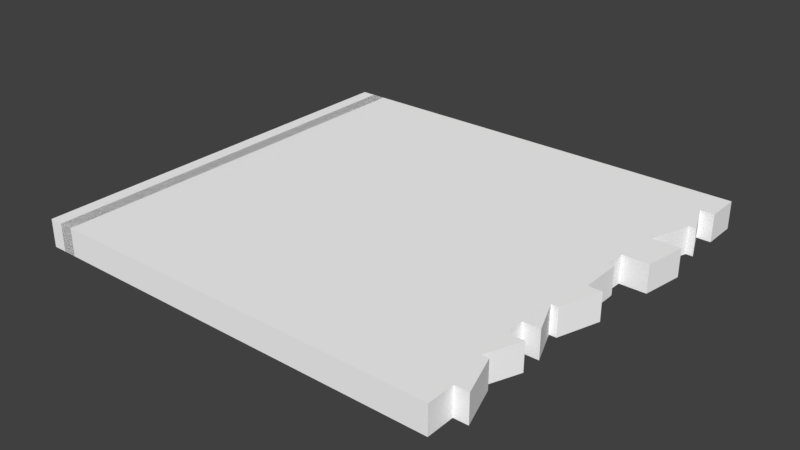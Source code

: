 # Source: Gate.Wall.blend  (saved by Blender 2.93.20; exported with 4.5.12 LTS)
import bpy
from mathutils import Matrix  # noqa: F401  (used for matrix-valued properties, if any)

bpy.ops.wm.read_factory_settings(use_empty=True)
scene = bpy.context.scene
scene.name = 'Scene'

# ---- collections
col_collection_1 = bpy.data.collections.new('Collection 1'); scene.collection.children.link(col_collection_1)

# ---- materials (node trees are filled in below, after node groups)
mat_metalpanels2 = bpy.data.materials.new('metalpanels2')
mat_metalpanels2.alpha_threshold = 0.0
mat_metalpanels2.use_transparent_shadow = False
mat_metalpanels2.diffuse_color = (1.0, 1.0, 1.0, 1.0)
mat_metalpanels2.specular_color = (0.0, 0.0, 0.0)
mat_metalpanels2.roughness = 0.5
mat_concretemoss = bpy.data.materials.new('concretemoss')
mat_concretemoss.alpha_threshold = 0.0
mat_concretemoss.use_transparent_shadow = False
mat_concretemoss.diffuse_color = (1.0, 1.0, 1.0, 1.0)
mat_concretemoss.specular_color = (0.0, 0.0, 0.0)
mat_concretemoss.roughness = 0.5
mat_metalpanels = bpy.data.materials.new('metalpanels')
mat_metalpanels.alpha_threshold = 0.0
mat_metalpanels.use_transparent_shadow = False
mat_metalpanels.diffuse_color = (1.0, 1.0, 1.0, 1.0)
mat_metalpanels.specular_color = (0.0, 0.0, 0.0)
mat_metalpanels.roughness = 0.5
mat_concretemoss1 = bpy.data.materials.new('concretemoss1')
mat_concretemoss1.alpha_threshold = 0.0
mat_concretemoss1.use_transparent_shadow = False
mat_concretemoss1.diffuse_color = (1.0, 1.0, 1.0, 1.0)
mat_concretemoss1.specular_color = (0.0, 0.0, 0.0)
mat_concretemoss1.roughness = 0.5

# ---- material node trees

# ---- world
world_world = bpy.data.worlds.new('World'); scene.world = world_world
world_world.color = (0.05088, 0.05088, 0.05088)
world_world.use_sun_shadow = False
world_world.sun_shadow_jitter_overblur = 0.0
world_world.cycles.sampling_method = 'MANUAL'

# ---- meshes
me_gateawall1_ms3d_m = bpy.data.meshes.new('gateawall1.ms3d.m')
me_gateawall1_ms3d_m.from_pydata([(480.0, 16.0, -96.0), (460.8, 16.0, -96.0), (462.2, 16.0, -56.0), (464.0, 16.0, -56.0), (460.8, -16.0, -96.0), (480.0, -16.0, -96.0), (464.0, -16.0, -56.0), (462.2, -16.0, -56.0), (462.2, 16.0, -56.0), (462.2, -16.0, -56.0), (464.0, -16.0, -56.0), (464.0, 16.0, -56.0), (460.8, 16.0, -96.0), (460.8, -16.0, -96.0), (462.2, -16.0, -56.0), (462.2, 16.0, -56.0), (480.0, -16.0, -96.0), (460.8, -16.0, -96.0), (460.8, 16.0, -96.0), (480.0, 16.0, -96.0), (464.0, 16.0, -56.0), (464.0, -16.0, -56.0), (480.0, -16.0, -96.0), (480.0, 16.0, -96.0), (467.7, 16.0, 112.0), (504.0, 16.0, 112.0), (496.0, 16.0, 64.0), (466.1, 16.0, 64.0), (504.0, -16.0, 112.0), (467.7, -16.0, 112.0), (466.1, -16.0, 64.0), (496.0, -16.0, 64.0), (467.7, 16.0, 112.0), (466.1, 16.0, 64.0), (466.1, -16.0, 64.0), (467.7, -16.0, 112.0), (466.1, 16.0, 64.0), (496.0, 16.0, 64.0), (496.0, -16.0, 64.0), (466.1, -16.0, 64.0), (467.7, 16.0, 112.0), (467.7, -16.0, 112.0), (504.0, -16.0, 112.0), (504.0, 16.0, 112.0), (504.0, 16.0, 112.0), (504.0, -16.0, 112.0), (496.0, -16.0, 64.0), (496.0, 16.0, 64.0), (472.0, 16.0, 112.0), (467.7, 16.0, 112.0), (469.3, 16.0, 160.0), (488.0, 16.0, 160.0), (467.7, -16.0, 112.0), (472.0, -16.0, 112.0), (488.0, -16.0, 160.0), (469.3, -16.0, 160.0), (469.3, 16.0, 160.0), (467.7, 16.0, 112.0), (467.7, -16.0, 112.0), (469.3, -16.0, 160.0), (467.7, 16.0, 112.0), (472.0, 16.0, 112.0), (472.0, -16.0, 112.0), (467.7, -16.0, 112.0), (469.3, 16.0, 160.0), (469.3, -16.0, 160.0), (488.0, -16.0, 160.0), (488.0, 16.0, 160.0), (488.0, 16.0, 160.0), (488.0, -16.0, 160.0), (472.0, -16.0, 112.0), (472.0, 16.0, 112.0), (496.0, 16.0, 160.0), (469.3, 16.0, 160.0), (470.7, 16.0, 200.0), (480.0, 16.0, 200.0), (470.7, -16.0, 200.0), (469.3, -16.0, 160.0), (496.0, -16.0, 160.0), (480.0, -16.0, 200.0), (470.7, 16.0, 200.0), (469.3, 16.0, 160.0), (469.3, -16.0, 160.0), (470.7, -16.0, 200.0), (469.3, 16.0, 160.0), (496.0, 16.0, 160.0), (496.0, -16.0, 160.0), (469.3, -16.0, 160.0), (470.7, 16.0, 200.0), (470.7, -16.0, 200.0), (480.0, -16.0, 200.0), (480.0, 16.0, 200.0), (480.0, 16.0, 200.0), (480.0, -16.0, 200.0), (496.0, -16.0, 160.0), (496.0, 16.0, 160.0), (496.0, 16.0, 240.0), (472.0, 16.0, 240.0), (472.0, -16.0, 240.0), (496.0, -16.0, 240.0), (496.0, 16.0, 200.0), (470.7, 16.0, 200.0), (472.0, 16.0, 240.0), (496.0, 16.0, 240.0), (470.7, -16.0, 200.0), (496.0, -16.0, 200.0), (496.0, -16.0, 240.0), (472.0, -16.0, 240.0), (470.7, 16.0, 200.0), (470.7, -16.0, 200.0), (472.0, -16.0, 240.0), (472.0, 16.0, 240.0), (496.0, -16.0, 200.0), (470.7, -16.0, 200.0), (470.7, 16.0, 200.0), (496.0, 16.0, 200.0), (496.0, 16.0, 240.0), (496.0, -16.0, 240.0), (496.0, -16.0, 200.0), (496.0, 16.0, 200.0), (0.0, -16.0, -240.0), (448.0, -16.0, -240.0), (448.0, -16.0, 240.0), (0.0, -16.0, 240.0), (6.104e-05, 16.0, 240.0), (448.0, 16.0, 240.0), (448.0, 16.0, -240.0), (6.104e-05, 16.0, -240.0), (0.0, -16.0, -240.0), (6.104e-05, 16.0, -240.0), (448.0, 16.0, -240.0), (448.0, -16.0, -240.0), (448.0, -16.0, 240.0), (448.0, 16.0, 240.0), (6.104e-05, 16.0, 240.0), (0.0, -16.0, 240.0), (0.0, -16.0, -240.0), (0.0, -16.0, 240.0), (6.104e-05, 16.0, 240.0), (6.104e-05, 16.0, -240.0), (448.0, 16.0, -240.0), (448.0, 16.0, 240.0), (448.0, -16.0, 240.0), (448.0, -16.0, -240.0), (448.0, 16.0, -208.0), (472.0, 16.0, -208.0), (472.0, 16.0, -240.0), (448.0, 16.0, -240.0), (472.0, -16.0, -208.0), (448.0, -16.0, -208.0), (448.0, -16.0, -240.0), (472.0, -16.0, -240.0), (472.0, 16.0, -240.0), (472.0, -16.0, -240.0), (448.0, -16.0, -240.0), (448.0, 16.0, -240.0), (472.0, 16.0, -208.0), (448.0, 16.0, -208.0), (448.0, -16.0, -208.0), (472.0, -16.0, -208.0), (472.0, 16.0, -240.0), (472.0, 16.0, -208.0), (472.0, -16.0, -208.0), (472.0, -16.0, -240.0), (448.0, -16.0, -208.0), (448.0, 16.0, -208.0), (448.0, 16.0, -240.0), (448.0, -16.0, -240.0), (448.0, 16.0, -160.0), (472.0, 16.0, -160.0), (488.0, 16.0, -208.0), (448.0, 16.0, -208.0), (472.0, -16.0, -160.0), (448.0, -16.0, -160.0), (448.0, -16.0, -208.0), (488.0, -16.0, -208.0), (448.0, 16.0, -208.0), (488.0, 16.0, -208.0), (488.0, -16.0, -208.0), (448.0, -16.0, -208.0), (472.0, 16.0, -160.0), (448.0, 16.0, -160.0), (448.0, -16.0, -160.0), (472.0, -16.0, -160.0), (488.0, 16.0, -208.0), (472.0, 16.0, -160.0), (472.0, -16.0, -160.0), (488.0, -16.0, -208.0), (448.0, -16.0, -160.0), (448.0, 16.0, -160.0), (448.0, 16.0, -208.0), (448.0, -16.0, -208.0), (480.0, 16.0, -120.0), (464.0, 16.0, -160.0), (448.0, 16.0, -160.0), (448.0, 16.0, -120.0), (480.0, -16.0, -120.0), (448.0, -16.0, -120.0), (448.0, -16.0, -160.0), (464.0, -16.0, -160.0), (448.0, 16.0, -160.0), (464.0, 16.0, -160.0), (464.0, -16.0, -160.0), (448.0, -16.0, -160.0), (480.0, 16.0, -120.0), (448.0, 16.0, -120.0), (448.0, -16.0, -120.0), (480.0, -16.0, -120.0), (464.0, 16.0, -160.0), (480.0, 16.0, -120.0), (480.0, -16.0, -120.0), (464.0, -16.0, -160.0), (448.0, -16.0, -120.0), (448.0, 16.0, -120.0), (448.0, 16.0, -160.0), (448.0, -16.0, -160.0), (448.0, 16.0, 40.0), (472.0, 16.0, 40.0), (472.0, 16.0, -8.0), (448.0, 16.0, -8.0), (472.0, -16.0, -8.0), (472.0, -16.0, 40.0), (448.0, -16.0, 40.0), (448.0, -16.0, -8.0), (472.0, -16.0, 40.0), (472.0, 16.0, 40.0), (448.0, 16.0, 40.0), (448.0, -16.0, 40.0), (472.0, -16.0, -8.0), (448.0, -16.0, -8.0), (448.0, 16.0, -8.0), (472.0, 16.0, -8.0), (472.0, 16.0, -8.0), (472.0, 16.0, 40.0), (472.0, -16.0, 40.0), (472.0, -16.0, -8.0), (448.0, -16.0, 40.0), (448.0, 16.0, 40.0), (448.0, 16.0, -8.0), (448.0, -16.0, -8.0), (472.0, 16.0, -56.0), (448.0, 16.0, -56.0), (448.0, 16.0, -8.0), (488.0, 16.0, -8.0), (472.0, -16.0, -56.0), (488.0, -16.0, -8.0), (448.0, -16.0, -8.0), (448.0, -16.0, -56.0), (448.0, -16.0, -8.0), (488.0, -16.0, -8.0), (488.0, 16.0, -8.0), (448.0, 16.0, -8.0), (472.0, -16.0, -56.0), (448.0, -16.0, -56.0), (448.0, 16.0, -56.0), (472.0, 16.0, -56.0), (472.0, 16.0, -56.0), (488.0, 16.0, -8.0), (488.0, -16.0, -8.0), (472.0, -16.0, -56.0), (448.0, -16.0, -8.0), (448.0, 16.0, -8.0), (448.0, 16.0, -56.0), (448.0, -16.0, -56.0), (448.0, 16.0, -56.0), (462.2, 16.0, -56.0), (460.0, 16.0, -120.0), (448.0, 16.0, -120.0), (460.0, -16.0, -120.0), (462.2, -16.0, -56.0), (448.0, -16.0, -56.0), (448.0, -16.0, -120.0), (460.0, 16.0, -120.0), (460.0, -16.0, -120.0), (448.0, -16.0, -120.0), (448.0, 16.0, -120.0), (462.2, -16.0, -56.0), (462.2, 16.0, -56.0), (448.0, 16.0, -56.0), (448.0, -16.0, -56.0), (460.0, 16.0, -120.0), (462.2, 16.0, -56.0), (462.2, -16.0, -56.0), (460.0, -16.0, -120.0), (448.0, -16.0, -56.0), (448.0, 16.0, -56.0), (448.0, 16.0, -120.0), (448.0, -16.0, -120.0), (472.0, -16.0, 240.0), (472.0, 16.0, 240.0), (448.0, 16.0, 240.0), (448.0, -16.0, 240.0), (472.0, 16.0, 240.0), (465.3, 16.0, 40.0), (448.0, 16.0, 40.0), (448.0, 16.0, 240.0), (448.0, -16.0, 40.0), (465.3, -16.0, 40.0), (472.0, -16.0, 240.0), (448.0, -16.0, 240.0), (465.3, 16.0, 40.0), (465.3, -16.0, 40.0), (448.0, -16.0, 40.0), (448.0, 16.0, 40.0), (465.3, 16.0, 40.0), (472.0, 16.0, 240.0), (472.0, -16.0, 240.0), (465.3, -16.0, 40.0), (448.0, -16.0, 240.0), (448.0, 16.0, 240.0), (448.0, 16.0, 40.0), (448.0, -16.0, 40.0), (-16.0, 16.0, -240.0), (-16.0, -16.0, -240.0), (-16.0, -16.0, 240.0), (-16.0, 16.0, 240.0), (16.0, 16.0, 240.0), (16.0, -16.0, 240.0), (16.0, -16.0, -240.0), (16.0, 16.0, -240.0), (-16.0, 16.0, -240.0), (16.0, 16.0, -240.0), (16.0, -16.0, -240.0), (-16.0, -16.0, -240.0), (-16.0, -16.0, 240.0), (16.0, -16.0, 240.0), (16.0, 16.0, 240.0), (-16.0, 16.0, 240.0), (-16.0, 16.0, -240.0), (-16.0, 16.0, 240.0), (16.0, 16.0, 240.0), (16.0, 16.0, -240.0), (16.0, -16.0, -240.0), (16.0, -16.0, 240.0), (-16.0, -16.0, 240.0), (-16.0, -16.0, -240.0)], [], [(0, 1, 2), (0, 2, 3), (4, 5, 6), (4, 6, 7), (8, 9, 10), (8, 10, 11), (12, 13, 14), (12, 14, 15), (16, 17, 18), (16, 18, 19), (20, 21, 22), (20, 22, 23), (24, 25, 26), (24, 26, 27), (28, 29, 30), (28, 30, 31), (32, 33, 34), (32, 34, 35), (36, 37, 38), (36, 38, 39), (40, 41, 42), (40, 42, 43), (44, 45, 46), (44, 46, 47), (48, 49, 50), (48, 50, 51), (52, 53, 54), (52, 54, 55), (56, 57, 58), (56, 58, 59), (60, 61, 62), (60, 62, 63), (64, 65, 66), (64, 66, 67), (68, 69, 70), (68, 70, 71), (72, 73, 74), (72, 74, 75), (76, 77, 78), (76, 78, 79), (80, 81, 82), (80, 82, 83), (84, 85, 86), (84, 86, 87), (88, 89, 90), (88, 90, 91), (92, 93, 94), (92, 94, 95), (96, 97, 98), (96, 98, 99), (100, 101, 102), (100, 102, 103), (104, 105, 106), (104, 106, 107), (108, 109, 110), (108, 110, 111), (112, 113, 114), (112, 114, 115), (116, 117, 118), (116, 118, 119), (120, 121, 122), (120, 122, 123), (124, 125, 126), (124, 126, 127), (128, 129, 130), (128, 130, 131), (132, 133, 134), (132, 134, 135), (136, 137, 138), (136, 138, 139), (140, 141, 142), (140, 142, 143), (144, 145, 146), (144, 146, 147), (148, 149, 150), (148, 150, 151), (152, 153, 154), (152, 154, 155), (156, 157, 158), (156, 158, 159), (160, 161, 162), (160, 162, 163), (164, 165, 166), (164, 166, 167), (168, 169, 170), (168, 170, 171), (172, 173, 174), (172, 174, 175), (176, 177, 178), (176, 178, 179), (180, 181, 182), (180, 182, 183), (184, 185, 186), (184, 186, 187), (188, 189, 190), (188, 190, 191), (192, 193, 194), (192, 194, 195), (196, 197, 198), (196, 198, 199), (200, 201, 202), (200, 202, 203), (204, 205, 206), (204, 206, 207), (208, 209, 210), (208, 210, 211), (212, 213, 214), (212, 214, 215), (216, 217, 218), (216, 218, 219), (220, 221, 222), (220, 222, 223), (224, 225, 226), (224, 226, 227), (228, 229, 230), (228, 230, 231), (232, 233, 234), (232, 234, 235), (236, 237, 238), (236, 238, 239), (240, 241, 242), (240, 242, 243), (244, 245, 246), (244, 246, 247), (248, 249, 250), (248, 250, 251), (252, 253, 254), (252, 254, 255), (256, 257, 258), (256, 258, 259), (260, 261, 262), (260, 262, 263), (264, 265, 266), (264, 266, 267), (268, 269, 270), (268, 270, 271), (272, 273, 274), (272, 274, 275), (276, 277, 278), (276, 278, 279), (280, 281, 282), (280, 282, 283), (284, 285, 286), (284, 286, 287), (288, 289, 290), (288, 290, 291), (292, 293, 294), (292, 294, 295), (296, 297, 298), (296, 298, 299), (300, 301, 302), (300, 302, 303), (304, 305, 306), (304, 306, 307), (308, 309, 310), (308, 310, 311), (312, 313, 314), (312, 314, 315), (316, 317, 318), (316, 318, 319), (320, 321, 322), (320, 322, 323), (324, 325, 326), (324, 326, 327), (328, 329, 330), (328, 330, 331), (332, 333, 334), (332, 334, 335)])
me_gateawall1_ms3d_m.polygons.foreach_set('use_smooth', [True] * 168)
me_gateawall1_ms3d_m.polygons.foreach_set('material_index', [1, 1, 1, 1, 1, 1, 1, 1, 1, 1, 1, 1, 1, 1, 1, 1, 1, 1, 1, 1, 1, 1, 1, 1, 1, 1, 1, 1, 1, 1, 1, 1, 1, 1, 1, 1, 1, 1, 1, 1, 1, 1, 1, 1, 1, 1, 1, 1, 1, 1, 1, 1, 1, 1, 1, 1, 1, 1, 1, 1, 1, 1, 1, 1, 1, 1, 1, 1, 1, 1, 1, 1, 1, 1, 1, 1, 1, 1, 1, 1, 1, 1, 1, 1, 1, 1, 1, 1, 1, 1, 1, 1, 1, 1, 1, 1, 1, 1, 1, 1, 1, 1, 1, 1, 1, 1, 1, 1, 1, 1, 1, 1, 1, 1, 1, 1, 1, 1, 1, 1, 1, 1, 1, 1, 1, 1, 1, 1, 1, 1, 1, 1, 1, 1, 1, 1, 1, 1, 1, 1, 1, 1, 1, 1, 1, 1, 1, 1, 1, 1, 1, 1, 1, 1, 1, 1, 0, 0, 0, 0, 0, 0, 0, 0, 0, 0, 0, 0])
_k = set([(0, 1), (0, 3), (1, 2), (2, 3), (4, 5), (4, 7), (5, 6), (6, 7), (8, 9), (8, 11), (9, 10), (10, 11), (12, 13), (12, 15), (13, 14), (14, 15), (16, 17), (16, 19), (17, 18), (18, 19), (20, 21), (20, 23), (21, 22), (22, 23), (24, 25), (24, 27), (25, 26), (26, 27), (28, 29), (28, 31), (29, 30), (30, 31), (32, 33), (32, 35), (33, 34), (34, 35), (36, 37), (36, 39), (37, 38), (38, 39), (40, 41), (40, 43), (41, 42), (42, 43), (44, 45), (44, 47), (45, 46), (46, 47), (48, 49), (48, 51), (49, 50), (50, 51), (52, 53), (52, 55), (53, 54), (54, 55), (56, 57), (56, 59), (57, 58), (58, 59), (60, 61), (60, 63), (61, 62), (62, 63), (64, 65), (64, 67), (65, 66), (66, 67), (68, 69), (68, 71), (69, 70), (70, 71), (72, 73), (72, 75), (73, 74), (74, 75), (76, 77), (76, 79), (77, 78), (78, 79), (80, 81), (80, 83), (81, 82), (82, 83), (84, 85), (84, 87), (85, 86), (86, 87), (88, 89), (88, 91), (89, 90), (90, 91), (92, 93), (92, 95), (93, 94), (94, 95), (96, 97), (96, 99), (97, 98), (98, 99), (100, 101), (100, 103), (101, 102), (102, 103), (104, 105), (104, 107), (105, 106), (106, 107), (108, 109), (108, 111), (109, 110), (110, 111), (112, 113), (112, 115), (113, 114), (114, 115), (116, 117), (116, 119), (117, 118), (118, 119), (120, 121), (120, 123), (121, 122), (122, 123), (124, 125), (124, 127), (125, 126), (126, 127), (128, 129), (128, 131), (129, 130), (130, 131), (132, 133), (132, 135), (133, 134), (134, 135), (136, 137), (136, 139), (137, 138), (138, 139), (140, 141), (140, 143), (141, 142), (142, 143), (144, 145), (144, 147), (145, 146), (146, 147), (148, 149), (148, 151), (149, 150), (150, 151), (152, 153), (152, 155), (153, 154), (154, 155), (156, 157), (156, 159), (157, 158), (158, 159), (160, 161), (160, 163), (161, 162), (162, 163), (164, 165), (164, 167), (165, 166), (166, 167), (168, 169), (168, 171), (169, 170), (170, 171), (172, 173), (172, 175), (173, 174), (174, 175), (176, 177), (176, 179), (177, 178), (178, 179), (180, 181), (180, 183), (181, 182), (182, 183), (184, 185), (184, 187), (185, 186), (186, 187), (188, 189), (188, 191), (189, 190), (190, 191), (192, 193), (192, 195), (193, 194), (194, 195), (196, 197), (196, 199), (197, 198), (198, 199), (200, 201), (200, 203), (201, 202), (202, 203), (204, 205), (204, 207), (205, 206), (206, 207), (208, 209), (208, 211), (209, 210), (210, 211), (212, 213), (212, 215), (213, 214), (214, 215), (216, 217), (216, 219), (217, 218), (218, 219), (220, 221), (220, 223), (221, 222), (222, 223), (224, 225), (224, 227), (225, 226), (226, 227), (228, 229), (228, 231), (229, 230), (230, 231), (232, 233), (232, 235), (233, 234), (234, 235), (236, 237), (236, 239), (237, 238), (238, 239), (240, 241), (240, 243), (241, 242), (242, 243), (244, 245), (244, 247), (245, 246), (246, 247), (248, 249), (248, 251), (249, 250), (250, 251), (252, 253), (252, 255), (253, 254), (254, 255), (256, 257), (256, 259), (257, 258), (258, 259), (260, 261), (260, 263), (261, 262), (262, 263), (264, 265), (264, 267), (265, 266), (266, 267), (268, 269), (268, 271), (269, 270), (270, 271), (272, 273), (272, 275), (273, 274), (274, 275), (276, 277), (276, 279), (277, 278), (278, 279), (280, 281), (280, 283), (281, 282), (282, 283), (284, 285), (284, 287), (285, 286), (286, 287), (288, 289), (288, 291), (289, 290), (290, 291), (292, 293), (292, 295), (293, 294), (294, 295), (296, 297), (296, 299), (297, 298), (298, 299), (300, 301), (300, 303), (301, 302), (302, 303), (304, 305), (304, 307), (305, 306), (306, 307), (308, 309), (308, 311), (309, 310), (310, 311), (312, 313), (312, 315), (313, 314), (314, 315), (316, 317), (316, 319), (317, 318), (318, 319), (320, 321), (320, 323), (321, 322), (322, 323), (324, 325), (324, 327), (325, 326), (326, 327), (328, 329), (328, 331), (329, 330), (330, 331), (332, 333), (332, 335), (333, 334), (334, 335)])
me_gateawall1_ms3d_m.attributes.new('sharp_edge', 'BOOLEAN', 'EDGE').data.foreach_set('value', [ (min(e.vertices), max(e.vertices)) in _k for e in me_gateawall1_ms3d_m.edges])
_uv = me_gateawall1_ms3d_m.uv_layers.new(name='ms3d_uv_layer')
_uv.uv.foreach_set('vector', [-8.377, -2.73, -8.429, -2.73, -8.425, -2.621, -8.377, -2.73, -8.425, -2.621, -8.42, -2.621, -8.429, -2.73, -8.377, -2.73, -8.42, -2.621, -8.429, -2.73, -8.42, -2.621, -8.425, -2.621, -22.87, -6.511, -22.79, -6.511, -22.79, -6.506, -22.87, -6.511, -22.79, -6.506, -22.87, -6.506, -21.31, -2.73, -21.22, -2.73, -21.22, -2.621, -21.31, -2.73, -21.22, -2.621, -21.31, -2.621, -22.79, -6.463, -22.79, -6.515, -22.87, -6.515, -22.79, -6.463, -22.87, -6.515, -22.87, -6.463, -21.31, -2.621, -21.22, -2.621, -21.22, -2.73, -21.31, -2.621, -21.22, -2.73, -21.31, -2.73, -8.41, -2.166, -8.312, -2.166, -8.333, -2.296, -8.41, -2.166, -8.333, -2.296, -8.414, -2.296, -8.312, -2.166, -8.41, -2.166, -8.414, -2.296, -8.312, -2.166, -8.414, -2.296, -8.333, -2.296, -21.31, -2.166, -21.31, -2.296, -21.22, -2.296, -21.31, -2.166, -21.22, -2.296, -21.22, -2.166, -22.87, -6.5, -22.87, -6.419, -22.79, -6.419, -22.87, -6.5, -22.79, -6.419, -22.79, -6.5, -22.87, -6.496, -22.79, -6.496, -22.79, -6.397, -22.87, -6.496, -22.79, -6.397, -22.87, -6.397, -21.31, -2.166, -21.22, -2.166, -21.22, -2.296, -21.31, -2.166, -21.22, -2.296, -21.31, -2.296, -8.398, -2.166, -8.41, -2.166, -8.406, -2.035, -8.398, -2.166, -8.406, -2.035, -8.355, -2.035, -8.41, -2.166, -8.398, -2.166, -8.355, -2.035, -8.41, -2.166, -8.355, -2.035, -8.406, -2.035, -21.31, -2.035, -21.31, -2.166, -21.22, -2.166, -21.31, -2.035, -21.22, -2.166, -21.22, -2.035, -22.87, -6.496, -22.87, -6.484, -22.79, -6.484, -22.87, -6.496, -22.79, -6.484, -22.79, -6.496, -22.87, -6.491, -22.79, -6.491, -22.79, -6.441, -22.87, -6.491, -22.79, -6.441, -22.87, -6.441, -21.31, -2.035, -21.22, -2.035, -21.22, -2.166, -21.31, -2.035, -21.22, -2.166, -21.31, -2.166, -8.333, -2.035, -8.406, -2.035, -8.402, -1.927, -8.333, -2.035, -8.402, -1.927, -8.377, -1.927, -8.402, -1.927, -8.406, -2.035, -8.333, -2.035, -8.402, -1.927, -8.333, -2.035, -8.377, -1.927, -21.31, -1.927, -21.31, -2.035, -21.22, -2.035, -21.31, -1.927, -21.22, -2.035, -21.22, -1.927, -22.87, -6.491, -22.87, -6.419, -22.79, -6.419, -22.87, -6.491, -22.79, -6.419, -22.79, -6.491, -22.87, -6.488, -22.79, -6.488, -22.79, -6.463, -22.87, -6.488, -22.79, -6.463, -22.87, -6.463, -21.31, -1.927, -21.22, -1.927, -21.22, -2.035, -21.31, -1.927, -21.22, -2.035, -21.31, -2.035, -22.87, -6.419, -22.87, -6.484, -22.79, -6.484, -22.87, -6.419, -22.79, -6.484, -22.79, -6.419, -8.333, -1.927, -8.402, -1.927, -8.398, -1.818, -8.333, -1.927, -8.398, -1.818, -8.333, -1.818, -8.402, -1.927, -8.333, -1.927, -8.333, -1.818, -8.402, -1.927, -8.333, -1.818, -8.398, -1.818, -21.31, -1.927, -21.22, -1.927, -21.22, -1.818, -21.31, -1.927, -21.22, -1.818, -21.31, -1.818, -22.79, -6.419, -22.79, -6.488, -22.87, -6.488, -22.79, -6.419, -22.87, -6.488, -22.87, -6.419, -21.31, -1.818, -21.22, -1.818, -21.22, -1.927, -21.31, -1.818, -21.22, -1.927, -21.31, -1.927, -9.679, -3.121, -8.464, -3.121, -8.464, -1.818, -9.679, -3.121, -8.464, -1.818, -9.679, -1.818, -9.679, -1.818, -8.464, -1.818, -8.464, -3.121, -9.679, -1.818, -8.464, -3.121, -9.679, -3.121, -22.79, -7.765, -22.87, -7.765, -22.87, -6.549, -22.79, -7.765, -22.87, -6.549, -22.79, -6.549, -22.79, -6.549, -22.87, -6.549, -22.87, -7.765, -22.79, -6.549, -22.87, -7.765, -22.79, -7.765, -21.22, -3.121, -21.22, -1.818, -21.31, -1.818, -21.22, -3.121, -21.31, -1.818, -21.31, -3.121, -21.31, -3.121, -21.31, -1.818, -21.22, -1.818, -21.31, -3.121, -21.22, -1.818, -21.22, -3.121, -8.464, -3.034, -8.398, -3.034, -8.398, -3.121, -8.464, -3.034, -8.398, -3.121, -8.464, -3.121, -8.398, -3.034, -8.464, -3.034, -8.464, -3.121, -8.398, -3.034, -8.464, -3.121, -8.398, -3.121, -22.87, -6.484, -22.79, -6.484, -22.79, -6.549, -22.87, -6.484, -22.79, -6.549, -22.87, -6.549, -22.87, -6.484, -22.87, -6.549, -22.79, -6.549, -22.87, -6.484, -22.79, -6.549, -22.79, -6.484, -21.31, -3.121, -21.31, -3.034, -21.22, -3.034, -21.31, -3.121, -21.22, -3.034, -21.22, -3.121, -21.22, -3.034, -21.31, -3.034, -21.31, -3.121, -21.22, -3.034, -21.31, -3.121, -21.22, -3.121, -8.464, -2.904, -8.398, -2.904, -8.355, -3.034, -8.464, -2.904, -8.355, -3.034, -8.464, -3.034, -8.398, -2.904, -8.464, -2.904, -8.464, -3.034, -8.398, -2.904, -8.464, -3.034, -8.355, -3.034, -22.87, -6.549, -22.87, -6.441, -22.79, -6.441, -22.87, -6.549, -22.79, -6.441, -22.79, -6.549, -22.87, -6.484, -22.87, -6.549, -22.79, -6.549, -22.87, -6.484, -22.79, -6.549, -22.79, -6.484, -21.31, -3.034, -21.31, -2.904, -21.22, -2.904, -21.31, -3.034, -21.22, -2.904, -21.22, -3.034, -21.22, -2.904, -21.31, -2.904, -21.31, -3.034, -21.22, -2.904, -21.31, -3.034, -21.22, -3.034, -8.377, -2.795, -8.42, -2.904, -8.464, -2.904, -8.377, -2.795, -8.464, -2.904, -8.464, -2.795, -8.377, -2.795, -8.464, -2.795, -8.464, -2.904, -8.377, -2.795, -8.464, -2.904, -8.42, -2.904, -22.87, -6.549, -22.87, -6.506, -22.79, -6.506, -22.87, -6.549, -22.79, -6.506, -22.79, -6.549, -22.87, -6.463, -22.87, -6.549, -22.79, -6.549, -22.87, -6.463, -22.79, -6.549, -22.79, -6.463, -21.31, -2.904, -21.31, -2.795, -21.22, -2.795, -21.31, -2.904, -21.22, -2.795, -21.22, -2.904, -21.22, -2.795, -21.31, -2.795, -21.31, -2.904, -21.22, -2.795, -21.31, -2.904, -21.22, -2.904, -8.464, -2.361, -8.398, -2.361, -8.398, -2.491, -8.464, -2.361, -8.398, -2.491, -8.464, -2.491, -8.398, -2.491, -8.398, -2.361, -8.464, -2.361, -8.398, -2.491, -8.464, -2.361, -8.464, -2.491, -22.79, -6.484, -22.87, -6.484, -22.87, -6.549, -22.79, -6.484, -22.87, -6.549, -22.79, -6.549, -22.79, -6.484, -22.79, -6.549, -22.87, -6.549, -22.79, -6.484, -22.87, -6.549, -22.87, -6.484, -21.31, -2.491, -21.31, -2.361, -21.22, -2.361, -21.31, -2.491, -21.22, -2.361, -21.22, -2.491, -21.22, -2.361, -21.31, -2.361, -21.31, -2.491, -21.22, -2.361, -21.31, -2.491, -21.22, -2.491, -8.398, -2.621, -8.464, -2.621, -8.464, -2.491, -8.398, -2.621, -8.464, -2.491, -8.355, -2.491, -8.398, -2.621, -8.355, -2.491, -8.464, -2.491, -8.398, -2.621, -8.464, -2.491, -8.464, -2.621, -22.79, -6.549, -22.79, -6.441, -22.87, -6.441, -22.79, -6.549, -22.87, -6.441, -22.87, -6.549, -22.79, -6.484, -22.79, -6.549, -22.87, -6.549, -22.79, -6.484, -22.87, -6.549, -22.87, -6.484, -21.31, -2.621, -21.31, -2.491, -21.22, -2.491, -21.31, -2.621, -21.22, -2.491, -21.22, -2.621, -21.22, -2.491, -21.31, -2.491, -21.31, -2.621, -21.22, -2.491, -21.31, -2.621, -21.22, -2.621, -8.464, -2.621, -8.425, -2.621, -8.431, -2.795, -8.464, -2.621, -8.431, -2.795, -8.464, -2.795, -8.431, -2.795, -8.425, -2.621, -8.464, -2.621, -8.431, -2.795, -8.464, -2.621, -8.464, -2.795, -22.87, -6.517, -22.79, -6.517, -22.79, -6.549, -22.87, -6.517, -22.79, -6.549, -22.87, -6.549, -22.79, -6.511, -22.87, -6.511, -22.87, -6.549, -22.79, -6.511, -22.87, -6.549, -22.79, -6.549, -21.31, -2.795, -21.31, -2.621, -21.22, -2.621, -21.31, -2.795, -21.22, -2.621, -21.22, -2.795, -21.22, -2.621, -21.31, -2.621, -21.31, -2.795, -21.22, -2.621, -21.31, -2.795, -21.22, -2.795, -22.79, -6.484, -22.87, -6.484, -22.87, -6.549, -22.79, -6.484, -22.87, -6.549, -22.79, -6.549, -8.398, -1.818, -8.416, -2.361, -8.464, -2.361, -8.398, -1.818, -8.464, -2.361, -8.464, -1.818, -8.464, -2.361, -8.416, -2.361, -8.398, -1.818, -8.464, -2.361, -8.398, -1.818, -8.464, -1.818, -22.87, -6.502, -22.79, -6.502, -22.79, -6.549, -22.87, -6.502, -22.79, -6.549, -22.87, -6.549, -21.31, -2.361, -21.31, -1.818, -21.22, -1.818, -21.31, -2.361, -21.22, -1.818, -21.22, -2.361, -21.22, -1.818, -21.31, -1.818, -21.31, -2.361, -21.22, -1.818, -21.31, -2.361, -21.22, -2.361, -16.88, -4.0, -16.75, -4.0, -16.75, -2.125, -16.88, -4.0, -16.75, -2.125, -16.88, -2.125, -16.88, -2.125, -16.75, -2.125, -16.75, -4.0, -16.88, -2.125, -16.75, -4.0, -16.88, -4.0, -16.88, 3.062, -16.88, 3.188, -16.75, 3.188, -16.88, 3.062, -16.75, 3.188, -16.75, 3.062, -16.75, 3.062, -16.75, 3.188, -16.88, 3.188, -16.75, 3.062, -16.88, 3.188, -16.88, 3.062, 2.062, -4.0, 2.062, -2.125, 2.188, -2.125, 2.062, -4.0, 2.188, -2.125, 2.188, -4.0, 2.188, -4.0, 2.188, -2.125, 2.062, -2.125, 2.188, -4.0, 2.062, -2.125, 2.062, -4.0])
me_gateawall1_ms3d_m.materials.append(mat_metalpanels2)
me_gateawall1_ms3d_m.materials.append(mat_concretemoss)
me_gateawall1_ms3d_m.materials.append(mat_metalpanels)
me_gateawall1_ms3d_m.materials.append(mat_concretemoss1)
me_gateawall1_ms3d_m.use_remesh_preserve_volume = False
me_gateawall1_ms3d_m.use_remesh_preserve_attributes = False
me_gateawall1_ms3d_m.use_mirror_vertex_groups = False
me_gateawall1_ms3d_m.update()
arm_gateawall1_ms3d_a = bpy.data.armatures.new('gateawall1.ms3d.a')  # bones are not reproduced

# ---- objects
ob_gateawall1_ms3d_eo = bpy.data.objects.new('gateawall1.ms3d.eo', None)
ob_gateawall1_ms3d_ao = bpy.data.objects.new('gateawall1.ms3d.ao', arm_gateawall1_ms3d_a)
ob_gateawall1_ms3d_mo = bpy.data.objects.new('gateawall1.ms3d.mo', me_gateawall1_ms3d_m)

# ---- transforms, parenting, visibility, modifiers, constraints
ob_gateawall1_ms3d_eo.location = (0.0, 0.0, 0.0)
ob_gateawall1_ms3d_eo.empty_image_offset = (0.0, 0.0)
ob_gateawall1_ms3d_eo.lineart.crease_threshold = 0.0
ob_gateawall1_ms3d_ao.parent = ob_gateawall1_ms3d_eo
ob_gateawall1_ms3d_ao.location = (0.0, 0.0, 0.0)
ob_gateawall1_ms3d_ao.rotation_euler = (-1.571, 0.0, 0.0)
ob_gateawall1_ms3d_ao.show_in_front = True
ob_gateawall1_ms3d_ao.lineart.crease_threshold = 0.0
ob_gateawall1_ms3d_mo.parent = ob_gateawall1_ms3d_eo
ob_gateawall1_ms3d_mo.location = (0.0, 0.0, 0.0)
ob_gateawall1_ms3d_mo.rotation_euler = (-1.571, 0.0, 0.0)
ob_gateawall1_ms3d_mo.lineart.crease_threshold = 0.0
_m = ob_gateawall1_ms3d_mo.modifiers.new('ms3d_smoothing_groups', 'EDGE_SPLIT')
_m.use_edge_angle = False
_m = ob_gateawall1_ms3d_mo.modifiers.new('gateawall1.ms3d.a', 'ARMATURE')
_m.object = ob_gateawall1_ms3d_ao

# ---- collection membership
col_collection_1.objects.link(ob_gateawall1_ms3d_eo)
col_collection_1.objects.link(ob_gateawall1_ms3d_ao)
col_collection_1.objects.link(ob_gateawall1_ms3d_mo)

# ---- scene / render settings (as saved in the file)
scene.frame_start = 0; scene.frame_end = 0; scene.frame_set(0)
scene.render.engine = 'BLENDER_EEVEE_NEXT'
scene.render.resolution_percentage = 50
scene.render.dither_intensity = 0.0
scene.cycles.use_denoising = False
scene.cycles.samples = 128
scene.cycles.sampling_pattern = 'TABULATED_SOBOL'
scene.cycles.use_adaptive_sampling = False
scene.cycles.use_light_tree = False
scene.cycles.blur_glossy = 0.0
scene.cycles.sample_clamp_indirect = 0.0
scene.view_settings.view_transform = 'Standard'
bpy.context.view_layer.update()

# ---- added for rendering (the .blend has no active camera and no usable light): camera, sun
cam_auto = bpy.data.cameras.new('AutoCamera')
cam_auto.lens = 50.0
cam_auto.sensor_width = 36.0
cam_auto.clip_end = 11502.7
ob_auto_camera = bpy.data.objects.new('AutoCamera', cam_auto)
scene.collection.objects.link(ob_auto_camera)
ob_auto_camera.location = (899.425, -786.51, 524.34)
ob_auto_camera.rotation_euler = (1.09748, -7.21219e-08, 0.694738)
scene.camera = ob_auto_camera
light_auto_sun = bpy.data.lights.new('AutoSun', 'SUN')
light_auto_sun.energy = 3.0
light_auto_sun.angle = 0.0523599
ob_auto_sun = bpy.data.objects.new('AutoSun', light_auto_sun)
scene.collection.objects.link(ob_auto_sun)
ob_auto_sun.rotation_euler = (0.872665, 0.174533, 0.523599)
bpy.context.view_layer.update()
